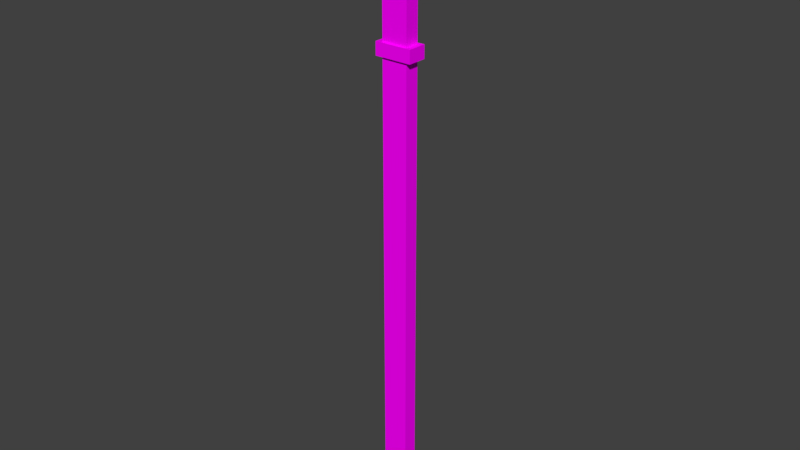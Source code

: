 # Source: SF_Wep_Human_Hammner_01_1.fbx.blend  (saved by Blender 2.79.0; exported with 4.5.12 LTS)
import bpy
from mathutils import Matrix  # noqa: F401  (used for matrix-valued properties, if any)

bpy.ops.wm.read_factory_settings(use_empty=True)
scene = bpy.context.scene
scene.name = 'Scene'

# ---- collections
col_collection_1 = bpy.data.collections.new('Collection 1'); scene.collection.children.link(col_collection_1)

# ---- images (referenced by path relative to the original .blend; pixels are not part of the script)
import os
ASSET_DIR = os.environ.get("B2B_ASSET_DIR", "")  # directory of the original .blend (textures are referenced by path, not embedded)
HERE = os.path.dirname(os.path.abspath(__file__))  # packed textures are extracted next to this script under _unpacked/

def load_image(name, relpath, width, height, colorspace="sRGB"):
    """Load a texture the original file referenced (path relative to the .blend, or extracted next to this script)."""
    p = next((c for c in (os.path.join(HERE, relpath), os.path.join(ASSET_DIR, relpath)) if relpath and os.path.exists(c)), "")
    if p:
        img = bpy.data.images.load(p, check_existing=True)
        img.name = name
    else:  # same state as the original file: an image datablock whose file is absent (Cycles renders it pink)
        img = bpy.data.images.new(name, width, height)
        img.source = "FILE"
        img.filepath = "//" + (relpath or name)
    img.colorspace_settings.name = colorspace
    return img
img_file1 = load_image('file1', 'Medieval_Texture.psd', 1024, 1024, 'sRGB')

# ---- materials (node trees are filled in below, after node groups)
mat_lambert1 = bpy.data.materials.new('lambert1')
mat_lambert1.alpha_threshold = 0.0
mat_lambert1.diffuse_color = (1.0, 1.0, 1.0, 1.0)
mat_lambert1.roughness = 0.5

# ---- material node trees
mat_lambert1.use_nodes = True; mat_lambert1.node_tree.nodes.clear()
_N = mat_lambert1.node_tree.nodes; _L = mat_lambert1.node_tree.links
n0 = _N.new('ShaderNodeOutputMaterial'); n0.name = 'Material Output'; n0.location = (1200, 880)
n0.label = 'Material Out'
n1 = _N.new('ShaderNodeAddShader'); n1.name = 'Add Shader'; n1.location = (1000, 880)
n1.label = 'Shader Add Refl'
n2 = _N.new('ShaderNodeAddShader'); n2.name = 'Add Shader.001'; n2.location = (800, 880)
n2.label = 'Shader Add Spec'
n3 = _N.new('ShaderNodeBsdfRefraction'); n3.name = 'Refraction BSDF'; n3.location = (1200, 220)
n3.label = 'Refl BSDF'
n3.mute = True
n4 = _N.new('ShaderNodeMix'); n4.name = 'Mix'; n4.location = (1000, 220)
n4.label = 'Mix Color/Refl'
n4.data_type = 'RGBA'
n4.blend_type = 'MULTIPLY'
n4.inputs[0].default_value = 1.0
n4.inputs[6].default_value = (1.0, 1.0, 1.0, 1.0)
n4.inputs[7].default_value = (0.0, 0.0, 0.0, 0.0)
n5 = _N.new('ShaderNodeMixShader'); n5.name = 'Mix Shader'; n5.location = (600, 880)
n5.label = 'Shader Mix Alpha'
n6 = _N.new('ShaderNodeBsdfTransparent'); n6.name = 'Transparent BSDF'; n6.location = (400, 880)
n6.label = 'Alpha BSDF'
n6.mute = True
n7 = _N.new('ShaderNodeMix'); n7.name = 'Mix.001'; n7.location = (200, 1100)
n7.label = 'Mix Color/Alpha'
n7.data_type = 'RGBA'
n7.blend_type = 'MULTIPLY'
n7.inputs[0].default_value = 1.0
n7.inputs[6].default_value = (1.0, 1.0, 1.0, 1.0)
n7.inputs[7].default_value = (1.0, 1.0, 1.0, 1.0)
n8 = _N.new('ShaderNodeBsdfDiffuse'); n8.name = 'Diffuse BSDF'; n8.location = (400, 660)
n8.label = 'Diff BSDF'
n9 = _N.new('ShaderNodeMix'); n9.name = 'Mix.002'; n9.location = (200, 660)
n9.label = 'Mix Color/Diffuse'
n9.data_type = 'RGBA'
n9.blend_type = 'MULTIPLY'
n9.inputs[0].default_value = 1.0
n9.inputs[6].default_value = (1.0, 1.0, 1.0, 1.0)
n10 = _N.new('ShaderNodeBsdfAnisotropic'); n10.name = 'Glossy BSDF'; n10.location = (400, 220)
n10.label = 'Spec BSDF'
n10.distribution = 'GGX'
n11 = _N.new('ShaderNodeMix'); n11.name = 'Mix.003'; n11.location = (200, 220)
n11.label = 'Mix Color/Spec'
n11.data_type = 'RGBA'
n11.blend_type = 'MULTIPLY'
n11.inputs[0].default_value = 1.0
n11.inputs[7].default_value = (0.0, 0.0, 0.0, 1.0)
n12 = _N.new('ShaderNodeMix'); n12.name = 'Mix.004'; n12.location = (200, 0)
n12.label = 'Mix Color/Hardness'
n12.data_type = 'RGBA'
n12.blend_type = 'MULTIPLY'
n12.inputs[0].default_value = 1.0
n12.inputs[6].default_value = (1.87, 1.87, 1.87, 1.87)
n12.inputs[7].default_value = (1.0, 1.0, 1.0, 1.0)
n13 = _N.new('ShaderNodeNormalMap'); n13.name = 'Normal Map'; n13.location = (200, 440)
n13.label = 'Normal/Map'
n13.mute = True
n14 = _N.new('ShaderNodeMix'); n14.name = 'Mix.005'; n14.location = (1000, 660)
n14.label = 'Bump/Map'
n14.mute = True
n14.data_type = 'RGBA'
n14.blend_type = 'MULTIPLY'
n14.inputs[0].default_value = 1.0
n14.inputs[6].default_value = (1.0, 1.0, 1.0, 1.0)
n14.inputs[7].default_value = (0.0, 0.0, 0.0, 1.0)
n15 = _N.new('ShaderNodeTexCoord'); n15.name = 'Texture Coordinate'; n15.location = (-600, 660)
n15.label = 'Texture Coords'
n16 = _N.new('ShaderNodeTexImage'); n16.name = 'Image Texture'; n16.location = (0, 660)
n16.width = 140
n16.image = img_file1
n17 = _N.new('ShaderNodeDisplacement'); n17.name = 'Displacement'; n17.location = (0, 0)
n17.inputs[1].default_value = 0.0
n17.inputs[2].default_value = 0.1
n18 = _N.new('ShaderNodeMath'); n18.name = 'Math'; n18.location = (0, 0)
n18.operation = 'POWER'
_L.new(n1.outputs[0], n0.inputs[0])
_L.new(n2.outputs[0], n1.inputs[0])
_L.new(n3.outputs[0], n1.inputs[1])
_L.new(n4.outputs[2], n3.inputs[0])
_L.new(n5.outputs[0], n2.inputs[0])
_L.new(n6.outputs[0], n5.inputs[1])
_L.new(n7.outputs[2], n5.inputs[0])
_L.new(n8.outputs[0], n5.inputs[2])
_L.new(n9.outputs[2], n8.inputs[0])
_L.new(n10.outputs[0], n2.inputs[1])
_L.new(n11.outputs[2], n10.inputs[0])
_L.new(n13.outputs[0], n8.inputs[2])
_L.new(n13.outputs[0], n10.inputs[4])
_L.new(n13.outputs[0], n3.inputs[3])
_L.new(n16.outputs[0], n9.inputs[7])
_L.new(n14.outputs[2], n17.inputs[0])
_L.new(n17.outputs[0], n0.inputs[2])
_L.new(n12.outputs[2], n18.inputs[0])
_L.new(n18.outputs[0], n10.inputs[1])
n0.is_active_output = True

# ---- world
world_world = bpy.data.worlds.new('World'); scene.world = world_world
world_world.color = (0.05088, 0.05088, 0.05088)
world_world.use_sun_shadow = False
world_world.sun_shadow_jitter_overblur = 0.0
world_world.cycles.sampling_method = 'MANUAL'

# ---- meshes
me_untitled_001 = bpy.data.meshes.new('Untitled.001')
me_untitled_001.from_pydata([(-0.06223, 2.521, 0.03481), (0.06222, 2.521, 0.03481), (0.06222, 2.521, -0.03481), (-0.06223, 2.521, -0.03481), (-0.1013, 2.521, 0.04896), (0.1013, 2.521, 0.04896), (0.1013, 2.849, 0.04896), (-0.1013, 2.849, 0.04896), (-0.1013, 2.849, -0.04896), (0.1013, 2.849, -0.04896), (0.1013, 2.521, -0.04896), (-0.1013, 2.521, -0.04896), (-0.3765, 2.541, 0.1034), (0.3765, 2.541, 0.1034), (-0.3765, 2.846, 0.1034), (0.3765, 2.846, 0.1034), (-0.3765, 2.846, -0.1034), (0.3765, 2.846, -0.1034), (-0.3765, 2.541, -0.1034), (0.3765, 2.541, -0.1034), (0.0, 2.812, -0.08037), (0.0, 2.812, 0.08037), (0.0, 2.575, 0.08037), (0.0, 2.575, -0.08037), (0.2123, 2.541, 0.1034), (0.2123, 2.846, 0.1034), (0.2123, 2.846, -0.1034), (0.2123, 2.541, -0.1034), (-0.2123, 2.846, -0.1034), (-0.2123, 2.846, 0.1034), (-0.2123, 2.541, 0.1034), (-0.2123, 2.541, -0.1034), (-0.1451, 2.575, 0.08037), (-0.1451, 2.812, 0.08037), (-0.1451, 2.812, -0.08037), (-0.1451, 2.575, -0.08037), (0.1451, 2.812, -0.08037), (0.1451, 2.812, 0.08037), (0.1451, 2.575, 0.08037), (0.1451, 2.575, -0.08037), (0.06222, 2.304, 0.03481), (-0.06223, 2.304, 0.03481), (-0.06223, 2.304, -0.03481), (0.06222, 2.304, -0.03481), (0.06222, 2.356, 0.03481), (-0.06223, 2.356, 0.03481), (-0.06223, 2.356, -0.03481), (0.06222, 2.356, -0.03481), (0.06222, 2.419, 0.03481), (-0.06223, 2.419, 0.03481), (-0.06223, 2.419, -0.03481), (0.06222, 2.419, -0.03481), (0.06222, 2.477, 0.03481), (-0.06223, 2.477, 0.03481), (-0.06223, 2.477, -0.03481), (0.06222, 2.477, -0.03481), (-0.06223, 2.241, -0.03481), (-0.06223, 2.241, 0.03481), (0.06222, 2.241, 0.03481), (0.06222, 2.241, -0.03481)], [], [(4, 5, 6, 7), (8, 9, 10, 11), (5, 10, 9, 6), (11, 4, 7, 8), (57, 58, 40, 41), (58, 59, 43, 40), (42, 43, 59, 56), (56, 57, 41, 42), (0, 1, 5, 4), (2, 3, 11, 10), (1, 2, 10, 5), (3, 0, 4, 11), (37, 38, 24, 25), (36, 37, 25, 26), (39, 36, 26, 27), (38, 39, 27, 24), (13, 19, 17, 15), (18, 12, 14, 16), (28, 29, 33, 34), (29, 30, 32, 33), (30, 31, 35, 32), (31, 28, 34, 35), (25, 24, 13, 15), (26, 25, 15, 17), (27, 26, 17, 19), (24, 27, 19, 13), (14, 29, 28, 16), (12, 30, 29, 14), (18, 31, 30, 12), (16, 28, 31, 18), (33, 32, 22, 21), (34, 33, 21, 20), (35, 34, 20, 23), (32, 35, 23, 22), (20, 21, 37, 36), (21, 22, 38, 37), (22, 23, 39, 38), (23, 20, 36, 39), (7, 6, 9, 8), (41, 40, 44, 45), (42, 41, 45, 46), (46, 47, 43, 42), (40, 43, 47, 44), (45, 44, 48, 49), (46, 45, 49, 50), (50, 51, 47, 46), (44, 47, 51, 48), (49, 48, 52, 53), (50, 49, 53, 54), (54, 55, 51, 50), (48, 51, 55, 52), (53, 52, 1, 0), (54, 53, 0, 3), (3, 2, 55, 54), (52, 55, 2, 1), (56, 59, 58, 57)])
me_untitled_001.polygons.foreach_set('use_smooth', [True] * 56)
_k = set([(0, 1), (0, 3), (0, 53), (1, 2), (1, 52), (2, 3), (2, 55), (3, 54), (4, 5), (4, 7), (4, 11), (5, 6), (5, 10), (6, 7), (6, 9), (7, 8), (8, 9), (8, 11), (9, 10), (10, 11), (12, 14), (12, 18), (12, 30), (13, 15), (13, 19), (13, 24), (14, 16), (14, 29), (15, 17), (15, 25), (16, 18), (16, 28), (17, 19), (17, 26), (18, 31), (19, 27), (20, 34), (20, 36), (21, 33), (21, 37), (22, 32), (22, 38), (23, 35), (23, 39), (24, 38), (25, 37), (26, 36), (27, 39), (28, 34), (29, 33), (30, 32), (31, 35), (40, 44), (40, 58), (41, 45), (41, 57), (42, 46), (42, 56), (43, 47), (43, 59), (44, 48), (45, 49), (46, 50), (47, 51), (48, 52), (49, 53), (50, 54), (51, 55), (56, 57), (56, 59), (57, 58), (58, 59)])
me_untitled_001.attributes.new('sharp_edge', 'BOOLEAN', 'EDGE').data.foreach_set('value', [ (min(e.vertices), max(e.vertices)) in _k for e in me_untitled_001.edges])
_uv = me_untitled_001.uv_layers.new(name='map1')
_uv.uv.foreach_set('vector', [0.2668, 0.063, 0.2668, 0.063, 0.2668, 0.063, 0.2668, 0.063, 0.2668, 0.063, 0.2668, 0.063, 0.2668, 0.063, 0.2668, 0.063, 0.237, 0.063, 0.237, 0.063, 0.237, 0.063, 0.237, 0.063, 0.237, 0.063, 0.237, 0.063, 0.237, 0.063, 0.237, 0.063, 0.239, 0.4451, 0.239, 0.4451, 0.239, 0.4451, 0.239, 0.4451, 0.2092, 0.4451, 0.2092, 0.4451, 0.2092, 0.4451, 0.2092, 0.4451, 0.239, 0.4451, 0.239, 0.4451, 0.239, 0.4451, 0.239, 0.4451, 0.2092, 0.4451, 0.2092, 0.4451, 0.2092, 0.4451, 0.2092, 0.4451, 0.2038, 0.06321, 0.2038, 0.06321, 0.2038, 0.06321, 0.2038, 0.06321, 0.2038, 0.06321, 0.2038, 0.06321, 0.2038, 0.06321, 0.2038, 0.06321, 0.2038, 0.06321, 0.2038, 0.06321, 0.2038, 0.06321, 0.2038, 0.06321, 0.2038, 0.06321, 0.2038, 0.06321, 0.2038, 0.06321, 0.2038, 0.06321, 0.2986, 0.06278, 0.2986, 0.06278, 0.2986, 0.06278, 0.2986, 0.06278, 0.329, 0.06278, 0.329, 0.06278, 0.329, 0.06278, 0.329, 0.06278, 0.2986, 0.06278, 0.2986, 0.06278, 0.2986, 0.06278, 0.2986, 0.06278, 0.2352, 0.06278, 0.2352, 0.06278, 0.2352, 0.06278, 0.2352, 0.06278, 0.2983, 0.06278, 0.2983, 0.06278, 0.2983, 0.06278, 0.2983, 0.06278, 0.2983, 0.06278, 0.2983, 0.06278, 0.2983, 0.06278, 0.2983, 0.06278, 0.329, 0.06278, 0.329, 0.06278, 0.329, 0.06278, 0.329, 0.06278, 0.2986, 0.06278, 0.2986, 0.06278, 0.2986, 0.06278, 0.2986, 0.06278, 0.2352, 0.06278, 0.2352, 0.06278, 0.2352, 0.06278, 0.2352, 0.06278, 0.2986, 0.06278, 0.2986, 0.06278, 0.2986, 0.06278, 0.2986, 0.06278, 0.3281, 0.06278, 0.3281, 0.06278, 0.3281, 0.06278, 0.3281, 0.06278, 0.3586, 0.06278, 0.3586, 0.06278, 0.3586, 0.06278, 0.3586, 0.06278, 0.3281, 0.06278, 0.3281, 0.06278, 0.3281, 0.06278, 0.3281, 0.06278, 0.2648, 0.06278, 0.2648, 0.06278, 0.2648, 0.06278, 0.2648, 0.06278, 0.3586, 0.06278, 0.3586, 0.06278, 0.3586, 0.06278, 0.3586, 0.06278, 0.3281, 0.06278, 0.3281, 0.06278, 0.3281, 0.06278, 0.3281, 0.06278, 0.2648, 0.06278, 0.2648, 0.06278, 0.2648, 0.06278, 0.2648, 0.06278, 0.3281, 0.06278, 0.3281, 0.06278, 0.3281, 0.06278, 0.3281, 0.06278, 0.3281, 0.06278, 0.3281, 0.06278, 0.3281, 0.06278, 0.3281, 0.06278, 0.3586, 0.06278, 0.3586, 0.06278, 0.3586, 0.06278, 0.3586, 0.06278, 0.3281, 0.06278, 0.3281, 0.06278, 0.3281, 0.06278, 0.3281, 0.06278, 0.2648, 0.06278, 0.2648, 0.06278, 0.2648, 0.06278, 0.2648, 0.06278, 0.3586, 0.06278, 0.3586, 0.06278, 0.3586, 0.06278, 0.3586, 0.06278, 0.3281, 0.06278, 0.3281, 0.06278, 0.3281, 0.06278, 0.3281, 0.06278, 0.2648, 0.06278, 0.2648, 0.06278, 0.2648, 0.06278, 0.2648, 0.06278, 0.3281, 0.06278, 0.3281, 0.06278, 0.3281, 0.06278, 0.3281, 0.06278, 0.2997, 0.06268, 0.2997, 0.06268, 0.2997, 0.06268, 0.2997, 0.06268, 0.2053, 0.4451, 0.2053, 0.4451, 0.2053, 0.4451, 0.2053, 0.4451, 0.1756, 0.4451, 0.1756, 0.4451, 0.1756, 0.4451, 0.1756, 0.4451, 0.2053, 0.4451, 0.2053, 0.4451, 0.2053, 0.4451, 0.2053, 0.4451, 0.1756, 0.4451, 0.1756, 0.4451, 0.1756, 0.4451, 0.1756, 0.4451, 0.239, 0.4451, 0.239, 0.4451, 0.239, 0.4451, 0.239, 0.4451, 0.2092, 0.4451, 0.2092, 0.4451, 0.2092, 0.4451, 0.2092, 0.4451, 0.239, 0.4451, 0.239, 0.4451, 0.239, 0.4451, 0.239, 0.4451, 0.2092, 0.4451, 0.2092, 0.4451, 0.2092, 0.4451, 0.2092, 0.4451, 0.2053, 0.4451, 0.2053, 0.4451, 0.2053, 0.4451, 0.2053, 0.4451, 0.1756, 0.4451, 0.1756, 0.4451, 0.1756, 0.4451, 0.1756, 0.4451, 0.2053, 0.4451, 0.2053, 0.4451, 0.2053, 0.4451, 0.2053, 0.4451, 0.1756, 0.4451, 0.1756, 0.4451, 0.1756, 0.4451, 0.1756, 0.4451, 0.239, 0.4451, 0.239, 0.4451, 0.239, 0.4451, 0.239, 0.4451, 0.2092, 0.4451, 0.2092, 0.4451, 0.2092, 0.4451, 0.2092, 0.4451, 0.239, 0.4451, 0.239, 0.4451, 0.239, 0.4451, 0.239, 0.4451, 0.2092, 0.4451, 0.2092, 0.4451, 0.2092, 0.4451, 0.2092, 0.4451, 0.239, 0.4451, 0.239, 0.4451, 0.2092, 0.4451, 0.239, 0.4451])
me_untitled_001.materials.append(mat_lambert1)
me_untitled_001.use_remesh_preserve_volume = False
me_untitled_001.use_remesh_preserve_attributes = False
me_untitled_001.use_mirror_vertex_groups = False
me_untitled_001.update()
me_untitled_001.normals_split_custom_set([tuple(v) for v in zip(*[iter([0.0, 0.0, 1.0, 0.0, 0.0, 1.0, 0.0, 0.0, 1.0, 0.0, 0.0, 1.0, 0.0, 0.0, -1.0, 0.0, 0.0, -1.0, 0.0, 0.0, -1.0, 0.0, 0.0, -1.0, 1.0, 0.0, 0.0, 1.0, 0.0, 0.0, 1.0, 0.0, 0.0, 1.0, 0.0, 0.0, -1.0, 0.0, 0.0, -1.0, 0.0, 0.0, -1.0, 0.0, 0.0, -1.0, 0.0, 0.0, 0.0, 0.0, 1.0, 0.0, 0.0, 1.0, 0.0, 0.0, 1.0, 0.0, 0.0, 1.0, 1.0, 0.0, 0.0, 1.0, 0.0, 0.0, 1.0, 0.0, 0.0, 1.0, 0.0, 0.0, 0.0, 0.0, -1.0, 0.0, 0.0, -1.0, 0.0, 0.0, -1.0, 0.0, 0.0, -1.0, -1.0, 0.0, 0.0, -1.0, 0.0, 0.0, -1.0, -9.13e-06, -6.849e-06, -1.0, -9.13e-06, -6.849e-06, 0.0, -1.0, 1.527e-05, 0.0, -1.0, 1.527e-05, 0.0, -1.0, 5.696e-06, 0.0, -1.0, 5.696e-06, 0.0, -1.0, -1.528e-05, 0.0, -1.0, -1.528e-05, 0.0, -1.0, -5.696e-06, 0.0, -1.0, -5.696e-06, 0.0, -1.0, 1.527e-05, 0.0, -1.0, -1.528e-05, 0.0, -1.0, -5.696e-06, 0.0, -1.0, 5.696e-06, 0.0, -1.0, -1.528e-05, 0.0, -1.0, 1.527e-05, 0.0, -1.0, 5.696e-06, 0.0, -1.0, -5.696e-06, -0.1375, -1.006e-06, 0.9905, -0.1375, 2.403e-07, 0.9905, -0.07063, 0.0, 0.9975, -0.07063, 1.198e-06, 0.9975, -0.192, 0.9814, -6.549e-07, -0.192, 0.9814, 3.338e-06, -0.1145, 0.9934, 0.0, -0.1145, 0.9934, -4.107e-06, -0.1375, 1.696e-05, -0.9905, -0.1375, -1.267e-07, -0.9905, -0.07063, 0.0, -0.9975, -0.07063, -1.188e-06, -0.9975, -0.192, -0.9814, 6.697e-07, -0.192, -0.9814, -3.355e-06, -0.1145, -0.9934, 0.0, -0.1145, -0.9934, 4.094e-06, 1.0, 0.0, 0.0, 1.0, 0.0, 0.0, 1.0, 0.0, 0.0, 1.0, 0.0, 0.0, -1.0, 0.0, 0.0, -1.0, 0.0, 0.0, -1.0, 0.0, 0.0, -1.0, 0.0, 0.0, 0.1145, 0.9934, 0.0, 0.1145, 0.9934, 4.092e-06, 0.192, 0.9814, 6.549e-07, 0.192, 0.9814, -3.338e-06, 0.07063, 0.0, 0.9975, 0.07063, -1.188e-06, 0.9975, 0.1375, 1.696e-05, 0.9905, 0.1375, -1.267e-07, 0.9905, 0.1145, -0.9934, 0.0, 0.1145, -0.9934, -4.09e-06, 0.192, -0.9814, -6.549e-07, 0.192, -0.9814, 3.358e-06, 0.07063, 0.0, -0.9975, 0.07063, 1.198e-06, -0.9975, 0.1375, -1.685e-05, -0.9905, 0.1375, 2.403e-07, -0.9905, -0.07063, 1.198e-06, 0.9975, -0.07063, 0.0, 0.9975, 0.0, 0.0, 1.0, 0.0, 0.0, 1.0, -0.1145, 0.9934, -4.107e-06, -0.1145, 0.9934, 0.0, 0.0, 1.0, 0.0, 0.0, 1.0, 0.0, -0.07063, -1.188e-06, -0.9975, -0.07063, 0.0, -0.9975, 0.0, 0.0, -1.0, 0.0, 0.0, -1.0, -0.1145, -0.9934, 4.094e-06, -0.1145, -0.9934, 0.0, 0.0, -1.0, 0.0, 0.0, -1.0, 0.0, 0.0, 1.0, 0.0, 0.1145, 0.9934, 4.092e-06, 0.1145, 0.9934, 0.0, 0.0, 1.0, 0.0, 0.0, 0.0, 1.0, 0.07063, -1.188e-06, 0.9975, 0.07063, 0.0, 0.9975, 0.0, 0.0, 1.0, 0.0, -1.0, 0.0, 0.1145, -0.9934, -4.09e-06, 0.1145, -0.9934, 0.0, 0.0, -1.0, 0.0, 0.0, 0.0, -1.0, 0.07063, 1.198e-06, -0.9975, 0.07063, 0.0, -0.9975, 0.0, 0.0, -1.0, 0.1375, -1.267e-07, 0.9905, 0.1375, 1.696e-05, 0.9905, 0.0, 0.0, 1.0, 0.0, 0.0, 1.0, 0.192, 0.9814, -3.338e-06, 0.192, 0.9814, 6.549e-07, 0.0, 1.0, 0.0, 0.0, 1.0, 0.0, 0.1375, 2.403e-07, -0.9905, 0.1375, -1.685e-05, -0.9905, 0.0, 0.0, -1.0, 0.0, 0.0, -1.0, 0.192, -0.9814, 3.358e-06, 0.192, -0.9814, -6.549e-07, 0.0, -1.0, 0.0, 0.0, -1.0, 0.0, 0.0, 1.0, 0.0, 0.0, 1.0, 0.0, -0.192, 0.9814, 3.338e-06, -0.192, 0.9814, -6.549e-07, 0.0, 0.0, 1.0, 0.0, 0.0, 1.0, -0.1375, 2.403e-07, 0.9905, -0.1375, -1.006e-06, 0.9905, 0.0, -1.0, 0.0, 0.0, -1.0, 0.0, -0.192, -0.9814, -3.355e-06, -0.192, -0.9814, 6.697e-07, 0.0, 0.0, -1.0, 0.0, 0.0, -1.0, -0.1375, -1.267e-07, -0.9905, -0.1375, 1.696e-05, -0.9905, 0.0, 1.0, 0.0, 0.0, 1.0, 0.0, 0.0, 1.0, 0.0, 0.0, 1.0, 0.0, 0.0, 0.0, 1.0, 0.0, 0.0, 1.0, 0.0, 0.0, 1.0, 0.0, 0.0, 1.0, -1.0, -9.13e-06, -6.849e-06, -1.0, -9.13e-06, -6.849e-06, -1.0, -9.13e-06, -2.055e-05, -1.0, -9.13e-06, -2.055e-05, 0.0, 0.0, -1.0, 0.0, 0.0, -1.0, 0.0, 0.0, -1.0, 0.0, 0.0, -1.0, 1.0, 0.0, 0.0, 1.0, 0.0, 0.0, 1.0, 0.0, 0.0, 1.0, 0.0, 0.0, 0.0, 0.0, 1.0, 0.0, 0.0, 1.0, 0.0, 0.0, 1.0, 0.0, 0.0, 1.0, -1.0, -9.13e-06, -2.055e-05, -1.0, -9.13e-06, -2.055e-05, -1.0, 8.114e-06, -2.055e-05, -1.0, 8.114e-06, -2.055e-05, 0.0, 0.0, -1.0, 0.0, 0.0, -1.0, 0.0, 0.0, -1.0, 0.0, 0.0, -1.0, 1.0, 0.0, 0.0, 1.0, 0.0, 0.0, 1.0, 0.0, 0.0, 1.0, 0.0, 0.0, 0.0, 0.0, 1.0, 0.0, 0.0, 1.0, 0.0, 0.0, 1.0, 0.0, 0.0, 1.0, -1.0, 8.114e-06, -2.055e-05, -1.0, 8.114e-06, -2.055e-05, -1.0, 8.114e-06, -6.849e-06, -1.0, 8.114e-06, -6.849e-06, 0.0, 0.0, -1.0, 0.0, 0.0, -1.0, 0.0, 0.0, -1.0, 0.0, 0.0, -1.0, 1.0, 0.0, 0.0, 1.0, 0.0, 0.0, 1.0, 0.0, 0.0, 1.0, 0.0, 0.0, 0.0, 0.0, 1.0, 0.0, 0.0, 1.0, 0.0, 0.0, 1.0, 0.0, 0.0, 1.0, -1.0, 8.114e-06, -6.849e-06, -1.0, 8.114e-06, -6.849e-06, -1.0, 0.0, 0.0, -1.0, 0.0, 0.0, 0.0, 0.0, -1.0, 0.0, 0.0, -1.0, 0.0, 0.0, -1.0, 0.0, 0.0, -1.0, 1.0, 0.0, 0.0, 1.0, 0.0, 0.0, 1.0, 0.0, 0.0, 1.0, 0.0, 0.0, 0.0, -1.0, 0.0, 0.0, -1.0, 0.0, 0.0, -1.0, 0.0, 0.0, -1.0, 0.0])] * 3)])
me_untitled = bpy.data.meshes.new('Untitled')
me_untitled.from_pydata([(-0.06223, 0.09203, 0.03481), (0.06222, 0.09203, 0.03481), (-0.06223, 0.09203, -0.03481), (0.06222, 0.09203, -0.03481), (-0.07538, 0.09203, -0.04833), (0.07539, 0.09203, -0.04833), (0.07539, 0.09203, 0.04833), (-0.07538, 0.09203, 0.04833), (-0.07538, 0.04062, -0.04833), (0.07539, 0.04062, -0.04833), (0.07539, 0.04062, 0.04833), (-0.07538, 0.04062, 0.04833), (-0.03248, 0.0, -0.03279), (0.03248, 0.0, -0.03279), (0.03248, 0.0, 0.03279), (-0.03248, 0.0, 0.03279), (-0.06223, 2.241, -0.03481), (-0.06223, 2.241, 0.03481), (0.06222, 2.241, 0.03481), (0.06222, 2.241, -0.03481), (-0.06223, 2.18, -0.03481), (-0.06223, 2.18, 0.03481), (0.06222, 2.18, 0.03481), (0.06222, 2.18, -0.03481), (-0.08885, 2.18, -0.04603), (-0.08885, 2.18, 0.04603), (-0.08885, 2.241, 0.04603), (-0.08885, 2.241, -0.04603), (0.08884, 2.18, 0.04603), (0.08884, 2.241, 0.04603), (0.08884, 2.18, -0.04603), (0.08884, 2.241, -0.04603), (-0.06223, 0.4651, -0.03481), (-0.06223, 0.4651, 0.03481), (0.06222, 0.4651, 0.03481), (0.06222, 0.4651, -0.03481), (-0.06223, 0.1241, -0.03481), (-0.06222, 0.1241, 0.03481), (0.06222, 0.1241, 0.03481), (0.06222, 0.1241, -0.03481), (0.06222, 0.1782, 0.03481), (-0.06222, 0.1782, 0.03481), (-0.06223, 0.1782, -0.03481), (0.06222, 0.1782, -0.03481), (0.06222, 0.233, 0.03481), (-0.06222, 0.233, 0.03481), (-0.06223, 0.233, -0.03481), (0.06222, 0.233, -0.03481), (0.06222, 0.3076, 0.03481), (-0.06223, 0.3076, 0.03481), (-0.06223, 0.3076, -0.03481), (0.06222, 0.3076, -0.03481), (0.06222, 0.3897, 0.03481), (-0.06223, 0.3897, 0.03481), (-0.06223, 0.3897, -0.03481), (0.06222, 0.3897, -0.03481)], [], [(12, 13, 14, 15), (2, 3, 5, 4), (3, 1, 6, 5), (1, 0, 7, 6), (0, 2, 4, 7), (4, 5, 9, 8), (5, 6, 10, 9), (6, 7, 11, 10), (7, 4, 8, 11), (8, 9, 13, 12), (9, 10, 14, 13), (10, 11, 15, 14), (11, 8, 12, 15), (24, 25, 26, 27), (25, 28, 29, 26), (28, 30, 31, 29), (27, 31, 30, 24), (32, 33, 21, 20), (33, 34, 22, 21), (34, 35, 23, 22), (20, 23, 35, 32), (20, 21, 25, 24), (17, 16, 27, 26), (21, 22, 28, 25), (18, 17, 26, 29), (22, 23, 30, 28), (19, 18, 29, 31), (16, 19, 31, 27), (23, 20, 24, 30), (36, 37, 41, 42), (37, 38, 40, 41), (38, 39, 43, 40), (42, 43, 39, 36), (2, 0, 37, 36), (0, 1, 38, 37), (1, 3, 39, 38), (36, 39, 3, 2), (41, 40, 44, 45), (42, 41, 45, 46), (46, 47, 43, 42), (40, 43, 47, 44), (45, 44, 48, 49), (46, 45, 49, 50), (50, 51, 47, 46), (44, 47, 51, 48), (49, 48, 52, 53), (50, 49, 53, 54), (54, 55, 51, 50), (48, 51, 55, 52), (53, 52, 34, 33), (54, 53, 33, 32), (32, 35, 55, 54), (52, 55, 35, 34), (16, 17, 18, 19)])
me_untitled.polygons.foreach_set('use_smooth', [True] * 54)
_k = set([(0, 1), (0, 2), (0, 37), (1, 3), (1, 38), (2, 3), (2, 36), (3, 39), (4, 5), (4, 7), (4, 8), (5, 6), (5, 9), (6, 7), (6, 10), (7, 11), (8, 9), (8, 11), (8, 12), (9, 10), (9, 13), (10, 11), (10, 14), (11, 15), (12, 13), (12, 15), (13, 14), (14, 15), (16, 17), (16, 19), (17, 18), (18, 19), (20, 21), (20, 23), (20, 32), (21, 22), (21, 33), (22, 23), (22, 34), (23, 35), (24, 25), (24, 27), (24, 30), (25, 26), (25, 28), (26, 27), (26, 29), (27, 31), (28, 29), (28, 30), (29, 31), (30, 31), (32, 54), (33, 53), (34, 52), (35, 55), (36, 42), (37, 41), (38, 40), (39, 43), (40, 44), (41, 45), (42, 46), (43, 47), (44, 48), (45, 49), (46, 50), (47, 51), (48, 52), (49, 53), (50, 54), (51, 55)])
me_untitled.attributes.new('sharp_edge', 'BOOLEAN', 'EDGE').data.foreach_set('value', [ (min(e.vertices), max(e.vertices)) in _k for e in me_untitled.edges])
_uv = me_untitled.uv_layers.new(name='map1')
_uv.uv.foreach_set('vector', [0.1728, 0.06145, 0.1728, 0.06145, 0.1728, 0.06145, 0.1728, 0.06145, 0.2997, 0.06378, 0.2997, 0.06378, 0.2997, 0.06378, 0.2997, 0.06378, 0.2997, 0.06378, 0.2997, 0.06378, 0.2997, 0.06378, 0.2997, 0.06378, 0.2997, 0.06378, 0.2997, 0.06378, 0.2997, 0.06378, 0.2997, 0.06378, 0.2997, 0.06378, 0.2997, 0.06378, 0.2997, 0.06378, 0.2997, 0.06378, 0.2648, 0.06255, 0.2648, 0.06255, 0.2648, 0.06255, 0.2648, 0.06255, 0.2341, 0.06255, 0.2341, 0.06255, 0.2341, 0.06255, 0.2341, 0.06255, 0.2648, 0.06255, 0.2648, 0.06255, 0.2648, 0.06255, 0.2648, 0.06255, 0.2341, 0.06255, 0.2341, 0.06255, 0.2341, 0.06255, 0.2341, 0.06255, 0.2352, 0.06255, 0.2352, 0.06255, 0.2352, 0.06255, 0.2352, 0.06255, 0.2045, 0.06255, 0.2045, 0.06255, 0.2045, 0.06255, 0.2045, 0.06255, 0.2352, 0.06255, 0.2352, 0.06255, 0.2352, 0.06255, 0.2352, 0.06255, 0.2045, 0.06255, 0.2045, 0.06255, 0.2045, 0.06255, 0.2045, 0.06255, 0.233, 0.06487, 0.233, 0.06487, 0.233, 0.06487, 0.233, 0.06487, 0.2669, 0.06049, 0.2669, 0.06049, 0.2669, 0.06049, 0.2669, 0.06049, 0.233, 0.06487, 0.233, 0.06487, 0.233, 0.06487, 0.233, 0.06487, 0.2669, 0.06049, 0.2669, 0.06049, 0.2669, 0.06049, 0.2669, 0.06049, 0.2983, 0.3997, 0.2983, 0.3997, 0.2983, 0.3997, 0.2983, 0.3997, 0.3281, 0.3997, 0.3281, 0.3997, 0.3281, 0.3997, 0.3281, 0.3997, 0.2983, 0.3997, 0.2983, 0.3997, 0.2983, 0.3997, 0.2983, 0.3997, 0.3281, 0.3997, 0.3281, 0.3997, 0.3281, 0.3997, 0.3281, 0.3997, 0.2045, 0.06159, 0.2045, 0.06159, 0.2045, 0.06159, 0.2045, 0.06159, 0.303, 0.06268, 0.303, 0.06268, 0.303, 0.06268, 0.303, 0.06268, 0.2045, 0.06159, 0.2045, 0.06159, 0.2045, 0.06159, 0.2045, 0.06159, 0.303, 0.06268, 0.303, 0.06268, 0.303, 0.06268, 0.303, 0.06268, 0.2045, 0.06159, 0.2045, 0.06159, 0.2045, 0.06159, 0.2045, 0.06159, 0.303, 0.06268, 0.303, 0.06268, 0.303, 0.06268, 0.303, 0.06268, 0.303, 0.06268, 0.303, 0.06268, 0.303, 0.06268, 0.303, 0.06268, 0.2045, 0.06159, 0.2045, 0.06159, 0.2045, 0.06159, 0.2045, 0.06159, 0.2067, 0.4443, 0.2067, 0.4443, 0.2067, 0.4443, 0.2067, 0.4443, 0.2364, 0.4443, 0.2364, 0.4443, 0.2364, 0.4443, 0.2364, 0.4443, 0.2067, 0.4443, 0.2067, 0.4443, 0.2067, 0.4443, 0.2067, 0.4443, 0.2364, 0.4443, 0.2364, 0.4443, 0.2364, 0.4443, 0.2364, 0.4443, 0.2983, 0.3997, 0.2983, 0.3997, 0.2983, 0.3997, 0.2983, 0.3997, 0.3281, 0.3997, 0.3281, 0.3997, 0.3281, 0.3997, 0.3281, 0.3997, 0.2983, 0.3997, 0.2983, 0.3997, 0.2983, 0.3997, 0.2983, 0.3997, 0.3281, 0.3997, 0.3281, 0.3997, 0.3281, 0.3997, 0.3281, 0.3997, 0.2011, 0.4443, 0.2011, 0.4443, 0.2011, 0.4443, 0.2011, 0.4443, 0.1713, 0.4443, 0.1713, 0.4443, 0.1713, 0.4443, 0.1713, 0.4443, 0.2011, 0.4443, 0.2011, 0.4443, 0.2011, 0.4443, 0.2011, 0.4443, 0.1713, 0.4443, 0.1713, 0.4443, 0.1713, 0.4443, 0.1713, 0.4443, 0.2364, 0.4443, 0.2364, 0.4443, 0.2364, 0.4443, 0.2364, 0.4443, 0.2067, 0.4443, 0.2067, 0.4443, 0.2067, 0.4443, 0.2067, 0.4443, 0.2364, 0.4443, 0.2364, 0.4443, 0.2364, 0.4443, 0.2364, 0.4443, 0.2067, 0.4443, 0.2067, 0.4443, 0.2067, 0.4443, 0.2067, 0.4443, 0.2011, 0.4443, 0.2011, 0.4443, 0.2011, 0.4443, 0.2011, 0.4443, 0.1713, 0.4443, 0.1713, 0.4443, 0.1713, 0.4443, 0.1713, 0.4443, 0.2011, 0.4443, 0.2011, 0.4443, 0.2011, 0.4443, 0.2011, 0.4443, 0.1713, 0.4443, 0.1713, 0.4443, 0.1713, 0.4443, 0.1713, 0.4443, 0.2364, 0.4443, 0.2364, 0.4443, 0.2364, 0.4443, 0.2364, 0.4443, 0.2067, 0.4443, 0.2067, 0.4443, 0.2067, 0.4443, 0.2067, 0.4443, 0.2364, 0.4443, 0.2364, 0.4443, 0.2364, 0.4443, 0.2364, 0.4443, 0.2067, 0.4443, 0.2067, 0.4443, 0.2067, 0.4443, 0.2067, 0.4443, 0.303, 0.06268, 0.303, 0.06268, 0.303, 0.06268, 0.303, 0.06268])
me_untitled.materials.append(mat_lambert1)
me_untitled.use_remesh_preserve_volume = False
me_untitled.use_remesh_preserve_attributes = False
me_untitled.use_mirror_vertex_groups = False
me_untitled.update()
me_untitled.normals_split_custom_set([tuple(v) for v in zip(*[iter([0.0, -1.0, 0.0, 0.0, -1.0, 0.0, 0.0, -1.0, 0.0, 0.0, -1.0, 0.0, 0.0, 1.0, 0.0, 0.0, 1.0, 0.0, 0.0, 1.0, 0.0, 0.0, 1.0, 0.0, 0.0, 1.0, 0.0, 0.0, 1.0, 0.0, 0.0, 1.0, 0.0, 0.0, 1.0, 0.0, 0.0, 1.0, 0.0, 0.0, 1.0, 0.0, 0.0, 1.0, 0.0, 0.0, 1.0, 0.0, 0.0, 1.0, 0.0, 0.0, 1.0, 0.0, 0.0, 1.0, 0.0, 0.0, 1.0, 0.0, 0.0, 0.0, -1.0, 0.0, 0.0, -1.0, 0.0, 0.0, -1.0, 0.0, 0.0, -1.0, 1.0, 0.0, 0.0, 1.0, 0.0, 0.0, 1.0, 0.0, 0.0, 1.0, 0.0, 0.0, 0.0, 0.0, 1.0, 0.0, 0.0, 1.0, 0.0, 0.0, 1.0, 0.0, 0.0, 1.0, -1.0, 0.0, 0.0, -1.0, 0.0, 0.0, -1.0, 0.0, 0.0, -1.0, 0.0, 0.0, 0.0, -0.3573, -0.934, 0.0, -0.3573, -0.934, 0.0, -0.3573, -0.934, 0.0, -0.3573, -0.934, 0.6875, -0.7261, 0.0, 0.6875, -0.7261, 0.0, 0.6875, -0.7261, 0.0, 0.6875, -0.7261, 0.0, 0.0, -0.3574, 0.934, 0.0, -0.3574, 0.934, 0.0, -0.3574, 0.934, 0.0, -0.3574, 0.934, -0.6876, -0.7261, 0.0, -0.6876, -0.7261, 0.0, -0.6876, -0.7261, 0.0, -0.6876, -0.7261, 0.0, -1.0, 0.0, 0.0, -1.0, 0.0, 0.0, -1.0, 0.0, 0.0, -1.0, 0.0, 0.0, 0.0, 0.0, 1.0, 0.0, 0.0, 1.0, 0.0, 0.0, 1.0, 0.0, 0.0, 1.0, 1.0, 0.0, 0.0, 1.0, 0.0, 0.0, 1.0, 0.0, 0.0, 1.0, 0.0, 0.0, 0.0, 0.0, -1.0, 0.0, 0.0, -1.0, 0.0, 0.0, -1.0, 0.0, 0.0, -1.0, -1.0, -4.434e-08, 0.0, -1.0, -4.435e-08, 0.0, -1.0, 0.0, 0.0, -1.0, 0.0, 0.0, 0.0, 0.0, 1.0, 0.0, 0.0, 1.0, 0.0, 0.0, 1.0, 0.0, 0.0, 1.0, 1.0, 0.0, 0.0, 1.0, 0.0, 0.0, 1.0, 0.0, 0.0, 1.0, 0.0, 0.0, 0.0, 0.0, -1.0, 0.0, 0.0, -1.0, 0.0, -6.323e-06, -1.0, 0.0, -6.323e-06, -1.0, 0.0, -1.0, -1.024e-05, 0.0, -1.0, 1.023e-05, 0.0, -1.0, 4.464e-06, 0.0, -1.0, -4.464e-06, 0.0, 1.0, 0.0, 0.0, 1.0, 0.0, 0.0, 1.0, 0.0, 0.0, 1.0, 0.0, 0.0, -1.0, 1.023e-05, 0.0, -1.0, 1.023e-05, 0.0, -1.0, 4.464e-06, 0.0, -1.0, 4.464e-06, 0.0, 1.0, 0.0, 0.0, 1.0, 0.0, 0.0, 1.0, 0.0, 0.0, 1.0, 0.0, 0.0, -1.0, 1.023e-05, 0.0, -1.0, -1.024e-05, 0.0, -1.0, -4.464e-06, 0.0, -1.0, 4.464e-06, 0.0, 1.0, 0.0, 0.0, 1.0, 0.0, 0.0, 1.0, 0.0, 0.0, 1.0, 0.0, 0.0, 1.0, 0.0, 0.0, 1.0, 0.0, 0.0, 1.0, 0.0, 0.0, 1.0, 0.0, 0.0, -1.0, -1.024e-05, 0.0, -1.0, -1.024e-05, 0.0, -1.0, -4.464e-06, 0.0, -1.0, -4.464e-06, -1.0, 1.493e-05, 2.055e-05, -1.0, 1.493e-05, 2.055e-05, -1.0, 0.0, 2.74e-05, -1.0, 0.0, 2.74e-05, 0.0, 0.0, 1.0, 0.0, 0.0, 1.0, 0.0, 0.0, 1.0, 0.0, 0.0, 1.0, 1.0, 0.0, 0.0, 1.0, 0.0, 0.0, 1.0, 0.0, 0.0, 1.0, 0.0, 0.0, 0.0, 0.0, -1.0, 0.0, 0.0, -1.0, 0.0, 0.0, -1.0, 0.0, 0.0, -1.0, -1.0, 2.985e-05, 1.37e-05, -1.0, 2.985e-05, 1.37e-05, -1.0, 1.493e-05, 2.055e-05, -1.0, 1.493e-05, 2.055e-05, 0.0, 0.0, 1.0, 0.0, 0.0, 1.0, 0.0, 0.0, 1.0, 0.0, 0.0, 1.0, 1.0, 0.0, 0.0, 1.0, 0.0, 0.0, 1.0, 0.0, 0.0, 1.0, 0.0, 0.0, 0.0, 0.0, -1.0, 0.0, 0.0, -1.0, 0.0, 0.0, -1.0, 0.0, 0.0, -1.0, 0.0, 0.0, 1.0, 0.0, 0.0, 1.0, 0.0, 0.0, 1.0, 0.0, 0.0, 1.0, -1.0, 0.0, 2.74e-05, -1.0, 0.0, 2.74e-05, -1.0, -6.413e-06, 2.055e-05, -1.0, -6.413e-06, 2.055e-05, 0.0, 0.0, -1.0, 0.0, 0.0, -1.0, 0.0, 0.0, -1.0, 0.0, 0.0, -1.0, 1.0, 0.0, 0.0, 1.0, 0.0, 0.0, 1.0, 6.368e-06, 6.849e-06, 1.0, 6.368e-06, 6.849e-06, 0.0, 0.0, 1.0, 0.0, 0.0, 1.0, 0.0, 0.0, 1.0, 0.0, 0.0, 1.0, -1.0, -6.413e-06, 2.055e-05, -1.0, -6.413e-06, 2.055e-05, -1.0, -6.372e-06, 6.849e-06, -1.0, -6.372e-06, 6.849e-06, 0.0, 5.807e-06, -1.0, 0.0, 5.807e-06, -1.0, 0.0, 0.0, -1.0, 0.0, 0.0, -1.0, 1.0, 6.368e-06, 6.849e-06, 1.0, 6.368e-06, 6.849e-06, 1.0, 5.843e-07, 1.37e-05, 1.0, 5.843e-07, 1.37e-05, 0.0, 0.0, 1.0, 0.0, 0.0, 1.0, 0.0, 0.0, 1.0, 0.0, 0.0, 1.0, -1.0, -6.372e-06, 6.849e-06, -1.0, -6.372e-06, 6.849e-06, -1.0, -3.616e-09, 0.0, -1.0, -3.616e-09, 0.0, 0.0, -5.156e-07, -1.0, 0.0, -5.156e-07, -1.0, 0.0, 5.807e-06, -1.0, 0.0, 5.807e-06, -1.0, 1.0, 5.843e-07, 1.37e-05, 1.0, 5.843e-07, 1.37e-05, 1.0, -5.784e-06, 6.849e-06, 1.0, -5.784e-06, 6.849e-06, 0.0, 0.0, 1.0, 0.0, 0.0, 1.0, 0.0, 0.0, 1.0, 0.0, 0.0, 1.0, -1.0, -3.616e-09, 0.0, -1.0, -3.616e-09, 0.0, -1.0, -4.435e-08, 0.0, -1.0, -4.434e-08, 0.0, 0.0, -6.323e-06, -1.0, 0.0, -6.323e-06, -1.0, 0.0, -5.156e-07, -1.0, 0.0, -5.156e-07, -1.0, 1.0, -5.784e-06, 6.849e-06, 1.0, -5.784e-06, 6.849e-06, 1.0, 0.0, 0.0, 1.0, 0.0, 0.0, 0.0, 1.0, 0.0, 0.0, 1.0, 0.0, 0.0, 1.0, 0.0, 0.0, 1.0, 0.0])] * 3)])

# ---- objects
ob_sf_wep_human_hammner_01_001 = bpy.data.objects.new('SF_Wep_Human_Hammner_01.001', me_untitled_001)
ob_sf_wep_human_hammner_01 = bpy.data.objects.new('SF_Wep_Human_Hammner_01', me_untitled)

# ---- transforms, parenting, visibility, modifiers, constraints
ob_sf_wep_human_hammner_01_001.location = (0.0, 0.0, 0.0)
ob_sf_wep_human_hammner_01_001.rotation_euler = (1.571, -0.0, 0.0)
ob_sf_wep_human_hammner_01_001.scale = (2.5, 2.5, 2.5)
ob_sf_wep_human_hammner_01_001.color = (0.8, 0.8, 0.8, 1.0)
ob_sf_wep_human_hammner_01_001.lineart.crease_threshold = 0.0
ob_sf_wep_human_hammner_01.location = (0.0, 0.0, 0.0)
ob_sf_wep_human_hammner_01.rotation_euler = (1.571, -0.0, 0.0)
ob_sf_wep_human_hammner_01.scale = (2.5, 2.5, 2.5)
ob_sf_wep_human_hammner_01.color = (0.8, 0.8, 0.8, 1.0)
ob_sf_wep_human_hammner_01.lineart.crease_threshold = 0.0

# ---- collection membership
col_collection_1.objects.link(ob_sf_wep_human_hammner_01_001)
col_collection_1.objects.link(ob_sf_wep_human_hammner_01)

# ---- scene / render settings (as saved in the file)
scene.frame_start = 1; scene.frame_end = 250; scene.frame_set(1)
scene.render.engine = 'CYCLES'
scene.render.resolution_percentage = 50
scene.render.dither_intensity = 0.0
scene.cycles.use_denoising = False
scene.cycles.samples = 128
scene.cycles.sampling_pattern = 'TABULATED_SOBOL'
scene.cycles.use_adaptive_sampling = False
scene.cycles.use_light_tree = False
scene.cycles.blur_glossy = 0.0
scene.cycles.sample_clamp_indirect = 0.0
scene.view_settings.view_transform = 'Standard'
bpy.context.view_layer.update()

# ---- added for rendering (the .blend has no active camera and no usable light): camera, sun
cam_auto = bpy.data.cameras.new('AutoCamera')
cam_auto.lens = 50.0
cam_auto.sensor_width = 36.0
cam_auto.clip_end = 1000.0
ob_auto_camera = bpy.data.objects.new('AutoCamera', cam_auto)
scene.collection.objects.link(ob_auto_camera)
ob_auto_camera.location = (6.83363, -8.20035, 9.02854)
ob_auto_camera.rotation_euler = (1.09748, -7.21219e-08, 0.694738)
scene.camera = ob_auto_camera
light_auto_sun = bpy.data.lights.new('AutoSun', 'SUN')
light_auto_sun.energy = 3.0
light_auto_sun.angle = 0.0523599
ob_auto_sun = bpy.data.objects.new('AutoSun', light_auto_sun)
scene.collection.objects.link(ob_auto_sun)
ob_auto_sun.rotation_euler = (0.872665, 0.174533, 0.523599)
bpy.context.view_layer.update()
